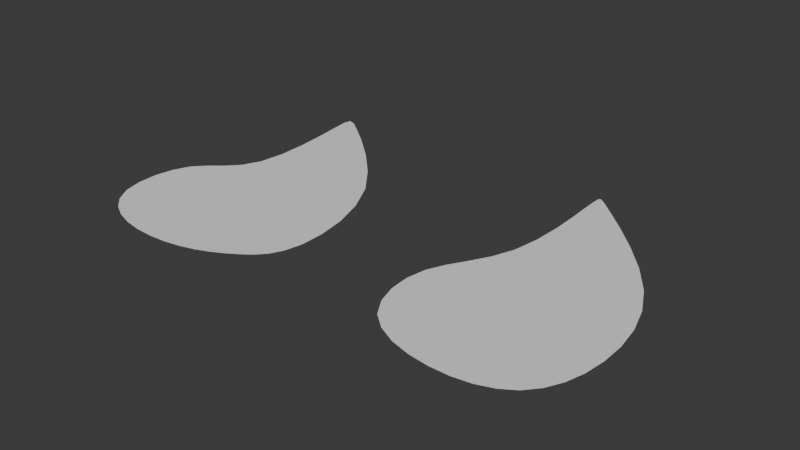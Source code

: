 # Source: Flame5.blend  (saved by Blender 4.5.91; exported with 4.5.12 LTS)
import bpy
from mathutils import Matrix  # noqa: F401  (used for matrix-valued properties, if any)

bpy.ops.wm.read_factory_settings(use_empty=True)
scene = bpy.context.scene
scene.name = 'Scene'

# ---- collections
col_collection = bpy.data.collections.new('Collection'); scene.collection.children.link(col_collection)

# ---- world
world_world = bpy.data.worlds.new('World'); scene.world = world_world
world_world.use_nodes = True; world_world.node_tree.nodes.clear()
_N = world_world.node_tree.nodes; _L = world_world.node_tree.links
n0 = _N.new('ShaderNodeOutputWorld'); n0.name = 'World Output'; n0.location = (200, 100)
n1 = _N.new('ShaderNodeBackground'); n1.name = 'Background'; n1.location = (-200, 100)
n1.inputs[0].default_value = (0.05088, 0.05088, 0.05088, 1.0)
_L.new(n1.outputs[0], n0.inputs[0])
n0.is_active_output = True
world_world.color = (0.05088, 0.05088, 0.05088)
world_world.sun_shadow_jitter_overblur = 0.0

# ---- meshes
me_plane = bpy.data.meshes.new('Plane')
me_plane.from_pydata([(-0.9375, -0.7265, 0.0), (-0.3995, -1.044, 0.0), (-0.8913, 0.1117, 0.0), (0.2512, -1.021, 0.0), (0.7899, 0.6169, 0.0), (0.9565, -0.5456, 0.0), (-0.4949, 1.643, 0.0), (-0.293, 0.2289, 0.0), (-0.4834, 1.663, 0.0), (0.662, -0.802, 0.0)], [], [(6, 8, 9, 3), (2, 7, 1, 0), (7, 6, 3, 1), (8, 4, 5, 9)])
_uv = me_plane.uv_layers.new(name='UVMap')
_uv.uv.foreach_set('vector', [0.0, 0.0, 0.0, 0.0, 0.0, 0.0, 0.0, 0.0, 0.0, 0.0, 0.0, 0.0, 0.0, 0.0, 0.0, 0.0, 0.0, 0.0, 0.0, 0.0, 0.0, 0.0, 0.0, 0.0, 0.0, 0.0, 0.0, 0.0, 0.0, 0.0, 0.0, 0.0])
me_plane.update()
me_plane_001 = bpy.data.meshes.new('Plane.001')
me_plane_001.from_pydata([(-0.3472, 0.3211, 0.0), (-0.8655, -0.1343, 0.0), (-0.4336, 1.558, 0.0), (-0.7365, -0.9422, 0.0), (0.8353, -0.4354, 0.0), (0.6194, -1.026, 0.0), (-0.3561, 1.546, 0.0), (-0.4107, 1.581, 0.0), (0.7008, 0.5189, 0.0), (0.01147, -1.154, 0.0), (0.1927, 0.2278, 0.0), (0.05175, -0.3865, 0.0)], [], [(7, 10, 8, 6), (10, 11, 4, 8), (11, 9, 5, 4), (2, 0, 10, 7), (0, 1, 11, 10), (1, 3, 9, 11)])
_uv = me_plane_001.uv_layers.new(name='UVMap')
_uv.uv.foreach_set('vector', [0.0, 0.0, 0.0, 0.0, 0.0, 0.0, 0.0, 0.0, 0.0, 0.0, 0.0, 0.0, 0.0, 0.0, 0.0, 0.0, 0.0, 0.0, 0.0, 0.0, 0.0, 0.0, 0.0, 0.0, 0.0, 0.0, 0.0, 0.0, 0.0, 0.0, 0.0, 0.0, 0.0, 0.0, 0.0, 0.0, 0.0, 0.0, 0.0, 0.0, 0.0, 0.0, 0.0, 0.0, 0.0, 0.0, 0.0, 0.0])
me_plane_001.update()

# ---- objects
ob_plane = bpy.data.objects.new('Plane', me_plane)
ob_plane_001 = bpy.data.objects.new('Plane.001', me_plane_001)

# ---- transforms, parenting, visibility, modifiers, constraints
ob_plane.location = (-1.6, -0.03693, 0.0)
_m = ob_plane.modifiers.new('Subdivision', 'SUBSURF')
_m.levels = 3
_m.show_only_control_edges = False
ob_plane_001.location = (0.9601, 0.02872, 0.0)
_m = ob_plane_001.modifiers.new('Subdivision', 'SUBSURF')
_m.levels = 3
_m.show_only_control_edges = False

# ---- collection membership
col_collection.objects.link(ob_plane)
col_collection.objects.link(ob_plane_001)

# ---- scene / render settings (as saved in the file)
scene.frame_start = 1; scene.frame_end = 250; scene.frame_set(1)
scene.render.engine = 'BLENDER_EEVEE_NEXT'
bpy.context.view_layer.update()

# ---- added for rendering (the .blend has no active camera and no usable light): camera, sun
cam_auto = bpy.data.cameras.new('AutoCamera')
cam_auto.lens = 50.0
cam_auto.sensor_width = 36.0
cam_auto.clip_end = 1000.0
ob_auto_camera = bpy.data.objects.new('AutoCamera', cam_auto)
scene.collection.objects.link(ob_auto_camera)
ob_auto_camera.location = (4.37787, -5.44811, 3.7992)
ob_auto_camera.rotation_euler = (1.09748, -7.21219e-08, 0.694738)
scene.camera = ob_auto_camera
light_auto_sun = bpy.data.lights.new('AutoSun', 'SUN')
light_auto_sun.energy = 3.0
light_auto_sun.angle = 0.0523599
ob_auto_sun = bpy.data.objects.new('AutoSun', light_auto_sun)
scene.collection.objects.link(ob_auto_sun)
ob_auto_sun.rotation_euler = (0.872665, 0.174533, 0.523599)
bpy.context.view_layer.update()

